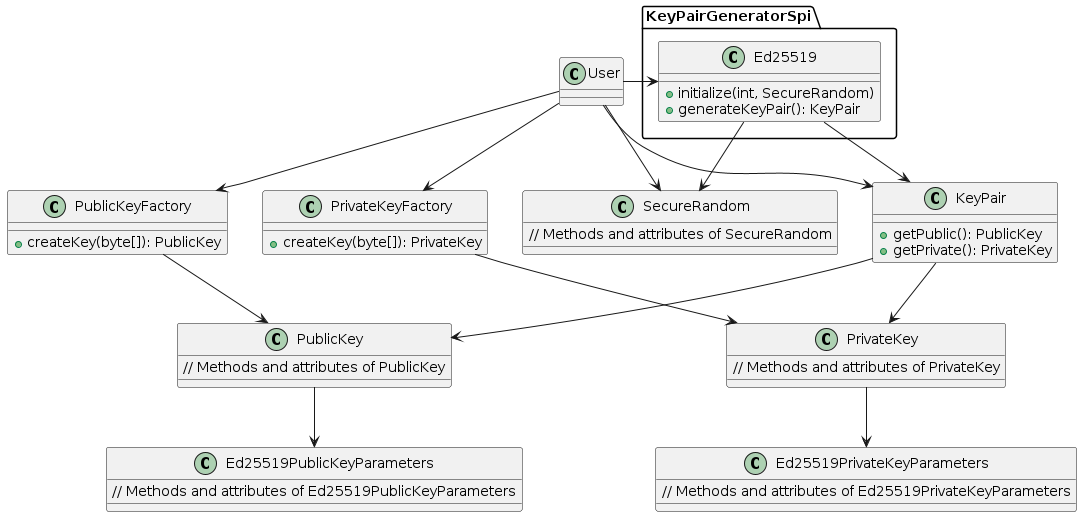

The diagram above was rendered by PlantUML. Its source (embedded in the PNG):
@startuml

class User {
}

class KeyPairGeneratorSpi.Ed25519 {
    +initialize(int, SecureRandom)
    +generateKeyPair(): KeyPair
}

class SecureRandom {
    // Methods and attributes of SecureRandom
}

class KeyPair {
    +getPublic(): PublicKey
    +getPrivate(): PrivateKey
}

class PrivateKeyFactory {
    +createKey(byte[]): PrivateKey
}

class PublicKeyFactory {
    +createKey(byte[]): PublicKey
}

class PublicKey {
    // Methods and attributes of PublicKey
}

class PrivateKey {
    // Methods and attributes of PrivateKey
}

class Ed25519PrivateKeyParameters {
    // Methods and attributes of Ed25519PrivateKeyParameters
}

class Ed25519PublicKeyParameters {
    // Methods and attributes of Ed25519PublicKeyParameters
}

User --> KeyPairGeneratorSpi.Ed25519
User --> SecureRandom
User --> KeyPair
User --> PrivateKeyFactory
User --> PublicKeyFactory
KeyPairGeneratorSpi.Ed25519 --> SecureRandom
KeyPairGeneratorSpi.Ed25519 --> KeyPair
KeyPair --> PublicKey
KeyPair --> PrivateKey
PrivateKeyFactory --> PrivateKey
PublicKeyFactory --> PublicKey
PrivateKey --> Ed25519PrivateKeyParameters
PublicKey --> Ed25519PublicKeyParameters

@enduml